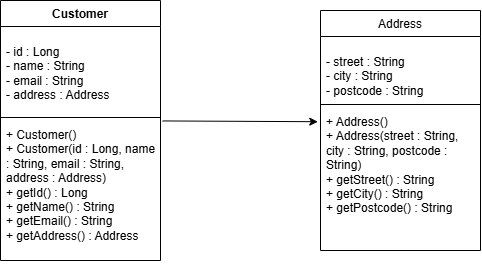

The diagram above was exported from draw.io. Its source (the exported page's mxGraphModel, read from the mxfile embedded in the PNG):
<mxGraphModel dx="1022" dy="564" grid="1" gridSize="10" guides="1" tooltips="1" connect="1" arrows="1" fold="1" page="1" pageScale="1" pageWidth="850" pageHeight="1100" math="0" shadow="0">
  <root>
    <mxCell id="0" />
    <mxCell id="1" parent="0" />
    <mxCell id="mxX_QNwprhtxFxFU_G_r-1" parent="1" style="swimlane;fontStyle=1;align=center;verticalAlign=top;childLayout=stackLayout;horizontal=1;startSize=26;horizontalStack=0;resizeParent=1;resizeParentMax=0;resizeLast=0;collapsible=1;marginBottom=0;whiteSpace=wrap;html=1;" value="Customer" vertex="1">
      <mxGeometry height="260" width="160" x="80" y="180" as="geometry" />
    </mxCell>
    <mxCell id="mxX_QNwprhtxFxFU_G_r-2" parent="mxX_QNwprhtxFxFU_G_r-1" style="text;strokeColor=none;fillColor=none;align=left;verticalAlign=top;spacingLeft=4;spacingRight=4;overflow=hidden;rotatable=0;points=[[0,0.5],[1,0.5]];portConstraint=eastwest;whiteSpace=wrap;html=1;" value="&lt;div class=&quot;S6IMGG_Divider&quot;&gt;&lt;/div&gt;&lt;p class=&quot;w6asjq_TextBase _85PZeG_Text&quot;&gt;&lt;span&gt;- &lt;/span&gt;&lt;span&gt;id &lt;/span&gt;&lt;span&gt;: &lt;/span&gt;&lt;span&gt;Long&lt;br/&gt;&lt;/span&gt;&lt;span&gt;- &lt;/span&gt;&lt;span&gt;name &lt;/span&gt;&lt;span&gt;: &lt;/span&gt;&lt;span&gt;String&lt;br/&gt;&lt;/span&gt;&lt;span&gt;- &lt;/span&gt;&lt;span&gt;email &lt;/span&gt;&lt;span&gt;: &lt;/span&gt;&lt;span&gt;String&lt;br/&gt;&lt;/span&gt;&lt;span&gt;- &lt;/span&gt;&lt;span&gt;address &lt;/span&gt;&lt;span&gt;: &lt;/span&gt;&lt;span&gt;Address&lt;/span&gt;&lt;/p&gt;" vertex="1">
      <mxGeometry height="87" width="160" y="26" as="geometry" />
    </mxCell>
    <mxCell id="mxX_QNwprhtxFxFU_G_r-3" parent="mxX_QNwprhtxFxFU_G_r-1" style="line;strokeWidth=1;fillColor=none;align=left;verticalAlign=middle;spacingTop=-1;spacingLeft=3;spacingRight=3;rotatable=0;labelPosition=right;points=[];portConstraint=eastwest;strokeColor=inherit;" value="" vertex="1">
      <mxGeometry height="8" width="160" y="113" as="geometry" />
    </mxCell>
    <mxCell id="mxX_QNwprhtxFxFU_G_r-4" parent="mxX_QNwprhtxFxFU_G_r-1" style="text;strokeColor=none;fillColor=none;align=left;verticalAlign=top;spacingLeft=4;spacingRight=4;overflow=hidden;rotatable=0;points=[[0,0.5],[1,0.5]];portConstraint=eastwest;whiteSpace=wrap;html=1;" value="&lt;span&gt;+ &lt;/span&gt;&lt;span&gt;Customer()&lt;br/&gt;&lt;/span&gt;&lt;span&gt;+ &lt;/span&gt;&lt;span&gt;Customer(id &lt;/span&gt;&lt;span&gt;: &lt;/span&gt;&lt;span&gt;Long, &lt;/span&gt;&lt;span&gt;name &lt;/span&gt;&lt;span&gt;: &lt;/span&gt;&lt;span&gt;String, &lt;/span&gt;&lt;span&gt;email &lt;/span&gt;&lt;span&gt;: &lt;/span&gt;&lt;span&gt;String, &lt;/span&gt;&lt;span&gt;address &lt;/span&gt;&lt;span&gt;: &lt;/span&gt;&lt;span&gt;Address)&lt;br/&gt;&lt;/span&gt;&lt;span&gt;+ &lt;/span&gt;&lt;span&gt;getId() &lt;/span&gt;&lt;span&gt;: &lt;/span&gt;&lt;span&gt;Long&lt;br/&gt;&lt;/span&gt;&lt;span&gt;+ &lt;/span&gt;&lt;span&gt;getName() &lt;/span&gt;&lt;span&gt;: &lt;/span&gt;&lt;span&gt;String&lt;br/&gt;&lt;/span&gt;&lt;span&gt;+ &lt;/span&gt;&lt;span&gt;getEmail() &lt;/span&gt;&lt;span&gt;: &lt;/span&gt;&lt;span&gt;String&lt;br/&gt;&lt;/span&gt;&lt;span&gt;+ &lt;/span&gt;&lt;span&gt;getAddress() &lt;/span&gt;&lt;span&gt;: &lt;/span&gt;&lt;span&gt;Address&lt;/span&gt;" vertex="1">
      <mxGeometry height="139" width="160" y="121" as="geometry" />
    </mxCell>
    <mxCell id="mxX_QNwprhtxFxFU_G_r-10" parent="1" style="swimlane;fontStyle=1;align=center;verticalAlign=top;childLayout=stackLayout;horizontal=1;startSize=26;horizontalStack=0;resizeParent=1;resizeParentMax=0;resizeLast=0;collapsible=1;marginBottom=0;whiteSpace=wrap;html=1;" value="&lt;div style=&quot;text-align: left;&quot;&gt;&lt;span style=&quot;background-color: transparent; color: light-dark(rgb(0, 0, 0), rgb(255, 255, 255)); font-weight: 400;&quot;&gt;Address&lt;/span&gt;&lt;/div&gt;" vertex="1">
      <mxGeometry height="240" width="160" x="400" y="190" as="geometry" />
    </mxCell>
    <mxCell id="mxX_QNwprhtxFxFU_G_r-11" parent="mxX_QNwprhtxFxFU_G_r-10" style="text;strokeColor=none;fillColor=none;align=left;verticalAlign=top;spacingLeft=4;spacingRight=4;overflow=hidden;rotatable=0;points=[[0,0.5],[1,0.5]];portConstraint=eastwest;whiteSpace=wrap;html=1;" value="&lt;p class=&quot;w6asjq_TextBase _85PZeG_Text PDq2pG_selectionAnchorContainer&quot;&gt;&lt;span&gt;- &lt;/span&gt;&lt;span&gt;street &lt;/span&gt;&lt;span&gt;: &lt;/span&gt;&lt;span&gt;String&lt;br/&gt;&lt;/span&gt;&lt;span&gt;- &lt;/span&gt;&lt;span&gt;city &lt;/span&gt;&lt;span&gt;: &lt;/span&gt;&lt;span&gt;String&lt;br/&gt;&lt;/span&gt;&lt;span&gt;- &lt;/span&gt;&lt;span&gt;postcode &lt;/span&gt;&lt;span&gt;: &lt;/span&gt;&lt;span&gt;String&lt;/span&gt;&lt;span aria-hidden=&quot;true&quot; class=&quot;PDq2pG_selectionAnchor&quot;&gt;&lt;/span&gt;&lt;/p&gt;&lt;div class=&quot;S6IMGG_Divider&quot;&gt;&lt;/div&gt;" vertex="1">
      <mxGeometry height="64" width="160" y="26" as="geometry" />
    </mxCell>
    <mxCell id="mxX_QNwprhtxFxFU_G_r-12" parent="mxX_QNwprhtxFxFU_G_r-10" style="line;strokeWidth=1;fillColor=none;align=left;verticalAlign=middle;spacingTop=-1;spacingLeft=3;spacingRight=3;rotatable=0;labelPosition=right;points=[];portConstraint=eastwest;strokeColor=inherit;" value="" vertex="1">
      <mxGeometry height="8" width="160" y="90" as="geometry" />
    </mxCell>
    <mxCell id="mxX_QNwprhtxFxFU_G_r-13" parent="mxX_QNwprhtxFxFU_G_r-10" style="text;strokeColor=none;fillColor=none;align=left;verticalAlign=top;spacingLeft=4;spacingRight=4;overflow=hidden;rotatable=0;points=[[0,0.5],[1,0.5]];portConstraint=eastwest;whiteSpace=wrap;html=1;" value="&lt;span&gt;+ &lt;/span&gt;&lt;span&gt;Address()&lt;br/&gt;&lt;/span&gt;&lt;span&gt;+ &lt;/span&gt;&lt;span&gt;Address(street &lt;/span&gt;&lt;span&gt;: &lt;/span&gt;&lt;span&gt;String, &lt;/span&gt;&lt;span&gt;city &lt;/span&gt;&lt;span&gt;: &lt;/span&gt;&lt;span&gt;String, &lt;/span&gt;&lt;span&gt;postcode &lt;/span&gt;&lt;span&gt;: &lt;/span&gt;&lt;span&gt;String)&lt;br/&gt;&lt;/span&gt;&lt;span&gt;+ &lt;/span&gt;&lt;span&gt;getStreet() &lt;/span&gt;&lt;span&gt;: &lt;/span&gt;&lt;span&gt;String&lt;br/&gt;&lt;/span&gt;&lt;span&gt;+ &lt;/span&gt;&lt;span&gt;getCity() &lt;/span&gt;&lt;span&gt;: &lt;/span&gt;&lt;span&gt;String&lt;br/&gt;&lt;/span&gt;&lt;span&gt;+ &lt;/span&gt;&lt;span&gt;getPostcode() &lt;/span&gt;&lt;span&gt;: &lt;/span&gt;&lt;span&gt;String&lt;/span&gt;" vertex="1">
      <mxGeometry height="142" width="160" y="98" as="geometry" />
    </mxCell>
    <mxCell id="mxX_QNwprhtxFxFU_G_r-14" edge="1" parent="1" source="mxX_QNwprhtxFxFU_G_r-4" style="endArrow=classic;html=1;rounded=0;entryX=-0.017;entryY=0.093;entryDx=0;entryDy=0;entryPerimeter=0;exitX=1.013;exitY=-0.004;exitDx=0;exitDy=0;exitPerimeter=0;" target="mxX_QNwprhtxFxFU_G_r-13" value="">
      <mxGeometry height="50" relative="1" width="50" as="geometry">
        <mxPoint x="250" y="300" as="sourcePoint" />
        <mxPoint x="340" y="300" as="targetPoint" />
      </mxGeometry>
    </mxCell>
  </root>
</mxGraphModel>